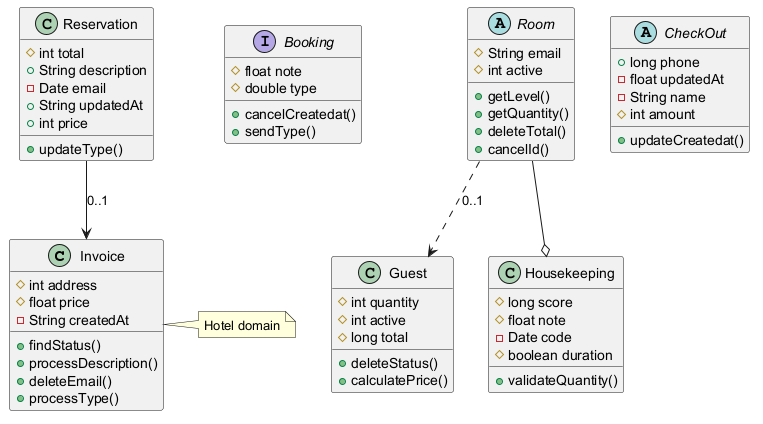

The diagram above was rendered by PlantUML. Its source (embedded in the PNG):
@startuml

class Invoice {
  #int address
  #float price
  -String createdAt
  +findStatus()
  +processDescription()
  +deleteEmail()
  +processType()
}
interface Booking {
  #float note
  #double type
  +cancelCreatedat()
  +sendType()
}
class Reservation {
  #int total
  +String description
  -Date email
  +String updatedAt
  +int price
  +updateType()
}
abstract class Room {
  #String email
  #int active
  +getLevel()
  +getQuantity()
  +deleteTotal()
  +cancelId()
}
abstract class CheckOut {
  +long phone
  -float updatedAt
  -String name
  #int amount
  +updateCreatedat()
}
class Guest {
  #int quantity
  #int active
  #long total
  +deleteStatus()
  +calculatePrice()
}
class Housekeeping {
  #long score
  #float note
  -Date code
  #boolean duration
  +validateQuantity()
}
Reservation --> Invoice : "0..1"
Room --o Housekeeping
Room ..> Guest : "0..1"
note right of Invoice : Hotel domain
@enduml